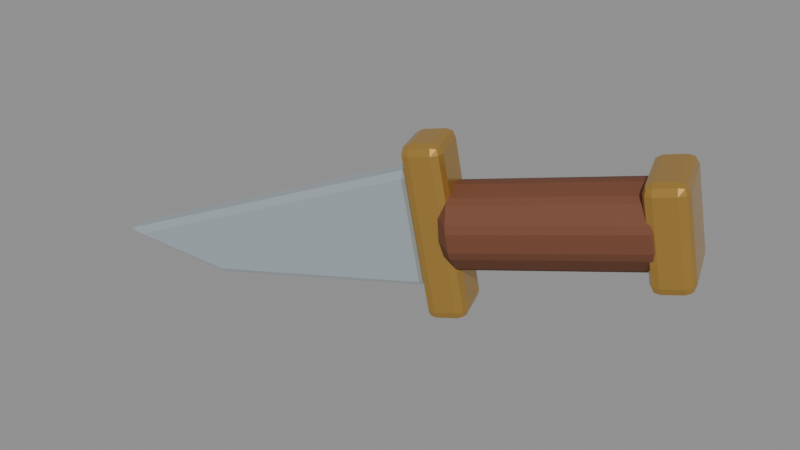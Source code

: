 # Source: knife.blend  (saved by Blender 5.2.44; exported with 4.5.12 LTS)
import bpy
from mathutils import Matrix  # noqa: F401  (used for matrix-valued properties, if any)

bpy.ops.wm.read_factory_settings(use_empty=True)
scene = bpy.context.scene
scene.name = 'Scene'

# ---- materials (node trees are filled in below, after node groups)
mat_knife_wrapped_leather = bpy.data.materials.new('Knife wrapped leather')
mat_knife_wrapped_leather.diffuse_color = (0.16, 0.055, 0.025, 1.0)
mat_knife_wrapped_leather.roughness = 0.78
mat_knife_brass_fittings = bpy.data.materials.new('Knife brass fittings')
mat_knife_brass_fittings.diffuse_color = (0.58, 0.34, 0.08, 1.0)
mat_knife_brass_fittings.roughness = 0.24
mat_knife_brass_fittings.metallic = 0.68
mat_knife_tempered_steel = bpy.data.materials.new('Knife tempered steel')
mat_knife_tempered_steel.diffuse_color = (0.58, 0.67, 0.72, 1.0)
mat_knife_tempered_steel.roughness = 0.16
mat_knife_tempered_steel.metallic = 0.62
mat_knife_bright_edge = bpy.data.materials.new('Knife bright edge')
mat_knife_bright_edge.diffuse_color = (0.74, 0.82, 0.86, 1.0)
mat_knife_bright_edge.roughness = 0.2
mat_knife_bright_edge.metallic = 0.68

# ---- material node trees
mat_knife_wrapped_leather.use_nodes = True; mat_knife_wrapped_leather.node_tree.nodes.clear()
_N = mat_knife_wrapped_leather.node_tree.nodes; _L = mat_knife_wrapped_leather.node_tree.links
n0 = _N.new('ShaderNodeBsdfPrincipled'); n0.name = 'Principled BSDF'; n0.location = (-200, 100)
n0.inputs[0].default_value = (0.16, 0.055, 0.025, 1.0)
n0.inputs[2].default_value = 0.78
n0.inputs[10].default_value = 0.005
n1 = _N.new('ShaderNodeOutputMaterial'); n1.name = 'Material Output'; n1.location = (200, 100)
_L.new(n0.outputs[0], n1.inputs[0])
n1.is_active_output = True
mat_knife_brass_fittings.use_nodes = True; mat_knife_brass_fittings.node_tree.nodes.clear()
_N = mat_knife_brass_fittings.node_tree.nodes; _L = mat_knife_brass_fittings.node_tree.links
n0 = _N.new('ShaderNodeBsdfPrincipled'); n0.name = 'Principled BSDF'; n0.location = (-200, 100)
n0.inputs[0].default_value = (0.58, 0.34, 0.08, 1.0)
n0.inputs[1].default_value = 0.68
n0.inputs[2].default_value = 0.24
n0.inputs[10].default_value = 0.005
n1 = _N.new('ShaderNodeOutputMaterial'); n1.name = 'Material Output'; n1.location = (200, 100)
_L.new(n0.outputs[0], n1.inputs[0])
n1.is_active_output = True
mat_knife_tempered_steel.use_nodes = True; mat_knife_tempered_steel.node_tree.nodes.clear()
_N = mat_knife_tempered_steel.node_tree.nodes; _L = mat_knife_tempered_steel.node_tree.links
n0 = _N.new('ShaderNodeBsdfPrincipled'); n0.name = 'Principled BSDF'; n0.location = (-200, 100)
n0.inputs[0].default_value = (0.58, 0.67, 0.72, 1.0)
n0.inputs[1].default_value = 0.62
n0.inputs[2].default_value = 0.16
n0.inputs[10].default_value = 0.005
n1 = _N.new('ShaderNodeOutputMaterial'); n1.name = 'Material Output'; n1.location = (200, 100)
_L.new(n0.outputs[0], n1.inputs[0])
n1.is_active_output = True
mat_knife_bright_edge.use_nodes = True; mat_knife_bright_edge.node_tree.nodes.clear()
_N = mat_knife_bright_edge.node_tree.nodes; _L = mat_knife_bright_edge.node_tree.links
n0 = _N.new('ShaderNodeBsdfPrincipled'); n0.name = 'Principled BSDF'; n0.location = (-200, 100)
n0.inputs[0].default_value = (0.74, 0.82, 0.86, 1.0)
n0.inputs[1].default_value = 0.68
n0.inputs[2].default_value = 0.2
n0.inputs[10].default_value = 0.005
n1 = _N.new('ShaderNodeOutputMaterial'); n1.name = 'Material Output'; n1.location = (200, 100)
_L.new(n0.outputs[0], n1.inputs[0])
n1.is_active_output = True

# ---- meshes
me_cylinder = bpy.data.meshes.new('Cylinder')
me_cylinder.from_pydata([(2.328e-10, 0.04238, -0.125), (-0.01141, 0.05129, -0.113), (0.01141, 0.05129, -0.113), (-2.328e-10, 0.04238, 0.125), (0.01141, 0.05129, 0.113), (-0.01141, 0.05129, 0.113), (0.02491, 0.03429, -0.125), (0.02092, 0.0482, -0.113), (0.03938, 0.03479, -0.113), (0.02491, 0.03429, 0.125), (0.03938, 0.03479, 0.113), (0.02092, 0.0482, 0.113), (0.04031, 0.0131, -0.125), (0.04525, 0.0267, -0.113), (0.05231, 0.004996, -0.113), (0.04031, 0.0131, 0.125), (0.05231, 0.004996, 0.113), (0.04525, 0.0267, 0.113), (0.04031, -0.0131, -0.125), (0.05231, -0.004996, -0.113), (0.04525, -0.0267, -0.113), (0.04031, -0.0131, 0.125), (0.04525, -0.0267, 0.113), (0.05231, -0.004996, 0.113), (0.02491, -0.03429, -0.125), (0.03938, -0.03479, -0.113), (0.02092, -0.0482, -0.113), (0.02491, -0.03429, 0.125), (0.02092, -0.0482, 0.113), (0.03938, -0.03479, 0.113), (-2.328e-10, -0.04238, -0.125), (0.01141, -0.05129, -0.113), (-0.01141, -0.05129, -0.113), (2.328e-10, -0.04238, 0.125), (-0.01141, -0.05129, 0.113), (0.01141, -0.05129, 0.113), (-0.02491, -0.03429, -0.125), (-0.02092, -0.0482, -0.113), (-0.03938, -0.03479, -0.113), (-0.02491, -0.03429, 0.125), (-0.03938, -0.03479, 0.113), (-0.02092, -0.0482, 0.113), (-0.04031, -0.0131, -0.125), (-0.04525, -0.0267, -0.113), (-0.05231, -0.004996, -0.113), (-0.04031, -0.0131, 0.125), (-0.05231, -0.004996, 0.113), (-0.04525, -0.0267, 0.113), (-0.04031, 0.0131, -0.125), (-0.05231, 0.004996, -0.113), (-0.04525, 0.0267, -0.113), (-0.04031, 0.0131, 0.125), (-0.04525, 0.0267, 0.113), (-0.05231, 0.004996, 0.113), (-0.02491, 0.03429, -0.125), (-0.03938, 0.03479, -0.113), (-0.02092, 0.0482, -0.113), (-0.02491, 0.03429, 0.125), (-0.02092, 0.0482, 0.113), (-0.03938, 0.03479, 0.113)], [], [(0, 1, 2), (3, 4, 5), (6, 7, 8), (9, 10, 11), (12, 13, 14), (15, 16, 17), (18, 19, 20), (21, 22, 23), (24, 25, 26), (27, 28, 29), (30, 31, 32), (33, 34, 35), (36, 37, 38), (39, 40, 41), (42, 43, 44), (45, 46, 47), (48, 49, 50), (51, 52, 53), (54, 55, 56), (57, 58, 59), (2, 7, 6, 0), (11, 4, 3, 9), (1, 5, 4, 2), (10, 8, 7, 11), (8, 13, 12, 6), (17, 10, 9, 15), (16, 14, 13, 17), (14, 19, 18, 12), (23, 16, 15, 21), (22, 20, 19, 23), (20, 25, 24, 18), (29, 22, 21, 27), (28, 26, 25, 29), (26, 31, 30, 24), (35, 28, 27, 33), (34, 32, 31, 35), (32, 37, 36, 30), (41, 34, 33, 39), (40, 38, 37, 41), (38, 43, 42, 36), (47, 40, 39, 45), (46, 44, 43, 47), (44, 49, 48, 42), (53, 46, 45, 51), (52, 50, 49, 53), (50, 55, 54, 48), (59, 52, 51, 57), (58, 56, 55, 59), (56, 1, 0, 54), (5, 58, 57, 3), (0, 6, 12, 18, 24, 30, 36, 42, 48, 54), (2, 4, 11, 7), (56, 58, 5, 1), (9, 3, 57, 51, 45, 39, 33, 27, 21, 15), (8, 10, 17, 13), (14, 16, 23, 19), (20, 22, 29, 25), (26, 28, 35, 31), (32, 34, 41, 37), (38, 40, 47, 43), (44, 46, 53, 49), (50, 52, 59, 55)])
_uv = me_cylinder.uv_layers.new(name='UVMap')
_uv.uv.foreach_set('vector', [0.75, 0.4349, 0.7002, 0.4738, 0.7998, 0.4738, 0.25, 0.4349, 0.2998, 0.4738, 0.2002, 0.4738, 0.8587, 0.3996, 0.8413, 0.4603, 0.9218, 0.4018, 0.3587, 0.3996, 0.4218, 0.4018, 0.3413, 0.4603, 0.9259, 0.3072, 0.9475, 0.3665, 0.9783, 0.2718, 0.4259, 0.3072, 0.4783, 0.2718, 0.4475, 0.3665, 0.9259, 0.1928, 0.9783, 0.2282, 0.9475, 0.1335, 0.4259, 0.1928, 0.4475, 0.1335, 0.4783, 0.2282, 0.8587, 0.1004, 0.9218, 0.0982, 0.8413, 0.03965, 0.3587, 0.1004, 0.3413, 0.03965, 0.4218, 0.0982, 0.75, 0.06506, 0.7998, 0.02618, 0.7002, 0.02618, 0.25, 0.06506, 0.2002, 0.02618, 0.2998, 0.02618, 0.6413, 0.1004, 0.6587, 0.03965, 0.5782, 0.0982, 0.1413, 0.1004, 0.07815, 0.0982, 0.1587, 0.03965, 0.5741, 0.1928, 0.5525, 0.1335, 0.5217, 0.2282, 0.07411, 0.1928, 0.02175, 0.2282, 0.05253, 0.1335, 0.5741, 0.3072, 0.5217, 0.2718, 0.5525, 0.3665, 0.07411, 0.3072, 0.05253, 0.3665, 0.02175, 0.2718, 0.6413, 0.3996, 0.5782, 0.4018, 0.6587, 0.4603, 0.1413, 0.3996, 0.1587, 0.4603, 0.07815, 0.4018, 0.7998, 0.4738, 0.8413, 0.4603, 0.8587, 0.3996, 0.75, 0.4349, 0.3413, 0.4603, 0.2998, 0.4738, 0.25, 0.4349, 0.3587, 0.3996, 0.0353, 0.524, 0.0353, 0.976, -7.451e-08, 0.976, -7.451e-08, 0.524, 0.8647, 0.976, 0.8647, 0.524, 0.9353, 0.524, 0.9353, 0.976, 0.9218, 0.4018, 0.9475, 0.3665, 0.9259, 0.3072, 0.8587, 0.3996, 0.4475, 0.3665, 0.4218, 0.4018, 0.3587, 0.3996, 0.4259, 0.3072, 0.7647, 0.976, 0.7647, 0.524, 0.8353, 0.524, 0.8353, 0.976, 0.9783, 0.2718, 0.9783, 0.2282, 0.9259, 0.1928, 0.9259, 0.3072, 0.4783, 0.2282, 0.4783, 0.2718, 0.4259, 0.3072, 0.4259, 0.1928, 0.6647, 0.976, 0.6647, 0.524, 0.7353, 0.524, 0.7353, 0.976, 0.9475, 0.1335, 0.9218, 0.0982, 0.8587, 0.1004, 0.9259, 0.1928, 0.4218, 0.0982, 0.4475, 0.1335, 0.4259, 0.1928, 0.3587, 0.1004, 0.5647, 0.976, 0.5647, 0.524, 0.6353, 0.524, 0.6353, 0.976, 0.8413, 0.03965, 0.7998, 0.02618, 0.75, 0.06506, 0.8587, 0.1004, 0.2998, 0.02618, 0.3413, 0.03965, 0.3587, 0.1004, 0.25, 0.06506, 0.4647, 0.976, 0.4647, 0.524, 0.5353, 0.524, 0.5353, 0.976, 0.7002, 0.02618, 0.6587, 0.03965, 0.6413, 0.1004, 0.75, 0.06506, 0.1587, 0.03965, 0.2002, 0.02618, 0.25, 0.06506, 0.1413, 0.1004, 0.3647, 0.976, 0.3647, 0.524, 0.4353, 0.524, 0.4353, 0.976, 0.5782, 0.0982, 0.5525, 0.1335, 0.5741, 0.1928, 0.6413, 0.1004, 0.05253, 0.1335, 0.07815, 0.0982, 0.1413, 0.1004, 0.07411, 0.1928, 0.2647, 0.976, 0.2647, 0.524, 0.3353, 0.524, 0.3353, 0.976, 0.5217, 0.2282, 0.5217, 0.2718, 0.5741, 0.3072, 0.5741, 0.1928, 0.02175, 0.2718, 0.02175, 0.2282, 0.07411, 0.1928, 0.07411, 0.3072, 0.1647, 0.976, 0.1647, 0.524, 0.2353, 0.524, 0.2353, 0.976, 0.5525, 0.3665, 0.5782, 0.4018, 0.6413, 0.3996, 0.5741, 0.3072, 0.07815, 0.4018, 0.05253, 0.3665, 0.07411, 0.3072, 0.1413, 0.3996, 0.0647, 0.976, 0.0647, 0.524, 0.1353, 0.524, 0.1353, 0.976, 0.6587, 0.4603, 0.7002, 0.4738, 0.75, 0.4349, 0.6413, 0.3996, 0.2002, 0.4738, 0.1587, 0.4603, 0.1413, 0.3996, 0.25, 0.4349, 0.75, 0.4349, 0.8587, 0.3996, 0.9259, 0.3072, 0.9259, 0.1928, 0.8587, 0.1004, 0.75, 0.06506, 0.6413, 0.1004, 0.5741, 0.1928, 0.5741, 0.3072, 0.6413, 0.3996, 0.9647, 0.524, 0.9647, 0.976, 0.9353, 0.976, 0.9353, 0.524, 0.0647, 0.524, 0.0647, 0.976, 0.0353, 0.976, 0.0353, 0.524, 0.3587, 0.3996, 0.25, 0.4349, 0.1413, 0.3996, 0.07411, 0.3072, 0.07411, 0.1928, 0.1413, 0.1004, 0.25, 0.06506, 0.3587, 0.1004, 0.4259, 0.1928, 0.4259, 0.3072, 0.8647, 0.524, 0.8647, 0.976, 0.8353, 0.976, 0.8353, 0.524, 0.7647, 0.524, 0.7647, 0.976, 0.7353, 0.976, 0.7353, 0.524, 0.6647, 0.524, 0.6647, 0.976, 0.6353, 0.976, 0.6353, 0.524, 0.5647, 0.524, 0.5647, 0.976, 0.5353, 0.976, 0.5353, 0.524, 0.4647, 0.524, 0.4647, 0.976, 0.4353, 0.976, 0.4353, 0.524, 0.3647, 0.524, 0.3647, 0.976, 0.3353, 0.976, 0.3353, 0.524, 0.2647, 0.524, 0.2647, 0.976, 0.2353, 0.976, 0.2353, 0.524, 0.1647, 0.524, 0.1647, 0.976, 0.1353, 0.976, 0.1353, 0.524])
me_cylinder.materials.append(mat_knife_wrapped_leather)
me_cylinder.update()
me_cube = bpy.data.meshes.new('Cube')
me_cube.from_pydata([(-0.098, -0.023, -0.025), (-0.098, -0.035, -0.013), (-0.11, -0.023, -0.013), (-0.098, -0.03149, -0.02149), (-0.1049, -0.02993, -0.01993), (-0.1065, -0.03149, -0.013), (-0.1065, -0.023, -0.02149), (-0.098, -0.035, 0.013), (-0.098, -0.023, 0.025), (-0.11, -0.023, 0.013), (-0.098, -0.03149, 0.02149), (-0.1049, -0.02993, 0.01993), (-0.1065, -0.023, 0.02149), (-0.1065, -0.03149, 0.013), (-0.098, 0.023, -0.025), (-0.11, 0.023, -0.013), (-0.098, 0.035, -0.013), (-0.1065, 0.023, -0.02149), (-0.1049, 0.02993, -0.01993), (-0.1065, 0.03149, -0.013), (-0.098, 0.03149, -0.02149), (-0.098, 0.023, 0.025), (-0.098, 0.035, 0.013), (-0.11, 0.023, 0.013), (-0.098, 0.03149, 0.02149), (-0.1049, 0.02993, 0.01993), (-0.1065, 0.03149, 0.013), (-0.1065, 0.023, 0.02149), (0.098, -0.023, -0.025), (0.11, -0.023, -0.013), (0.098, -0.035, -0.013), (0.1065, -0.023, -0.02149), (0.1049, -0.02993, -0.01993), (0.1065, -0.03149, -0.013), (0.098, -0.03149, -0.02149), (0.098, -0.023, 0.025), (0.098, -0.035, 0.013), (0.11, -0.023, 0.013), (0.098, -0.03149, 0.02149), (0.1049, -0.02993, 0.01993), (0.1065, -0.03149, 0.013), (0.1065, -0.023, 0.02149), (0.098, 0.023, -0.025), (0.098, 0.035, -0.013), (0.11, 0.023, -0.013), (0.098, 0.03149, -0.02149), (0.1049, 0.02993, -0.01993), (0.1065, 0.03149, -0.013), (0.1065, 0.023, -0.02149), (0.098, 0.023, 0.025), (0.11, 0.023, 0.013), (0.098, 0.035, 0.013), (0.1065, 0.023, 0.02149), (0.1049, 0.02993, 0.01993), (0.1065, 0.03149, 0.013), (0.098, 0.03149, 0.02149)], [], [(0, 3, 4, 6), (1, 5, 4, 3), (2, 6, 4, 5), (7, 10, 11, 13), (8, 12, 11, 10), (9, 13, 11, 12), (14, 17, 18, 20), (15, 19, 18, 17), (16, 20, 18, 19), (21, 24, 25, 27), (22, 26, 25, 24), (23, 27, 25, 26), (28, 31, 32, 34), (29, 33, 32, 31), (30, 34, 32, 33), (35, 38, 39, 41), (36, 40, 39, 38), (37, 41, 39, 40), (42, 45, 46, 48), (43, 47, 46, 45), (44, 48, 46, 47), (49, 52, 53, 55), (50, 54, 53, 52), (51, 55, 53, 54), (14, 0, 6, 17), (17, 6, 2, 15), (1, 7, 13, 5), (5, 13, 9, 2), (8, 21, 27, 12), (12, 27, 23, 9), (22, 16, 19, 26), (26, 19, 15, 23), (42, 14, 20, 45), (45, 20, 16, 43), (21, 49, 55, 24), (24, 55, 51, 22), (50, 44, 47, 54), (54, 47, 43, 51), (28, 42, 48, 31), (31, 48, 44, 29), (49, 35, 41, 52), (52, 41, 37, 50), (36, 30, 33, 40), (40, 33, 29, 37), (0, 28, 34, 3), (3, 34, 30, 1), (35, 8, 10, 38), (38, 10, 7, 36), (14, 42, 28, 0), (2, 9, 23, 15), (30, 36, 7, 1), (49, 21, 8, 35), (16, 22, 51, 43), (44, 50, 37, 29)])
_uv = me_cube.uv_layers.new(name='UVMap')
_uv.uv.foreach_set('vector', [0.1386, 0.7071, 0.1386, 0.75, 0.1308, 0.75, 0.125, 0.7071, 0.435, 0.9864, 0.435, 1.0, 0.4004, 1.0, 0.375, 0.9864, 0.435, 0.04286, 0.375, 0.04286, 0.375, 0.01811, 0.435, 0.0, 0.565, 0.9864, 0.625, 0.9864, 0.625, 0.9942, 0.565, 1.0, 0.8614, 0.7071, 0.875, 0.7071, 0.875, 0.7319, 0.8614, 0.75, 0.565, 0.04286, 0.565, 0.0, 0.5996, 0.0, 0.625, 0.04286, 0.1386, 0.5429, 0.125, 0.5429, 0.125, 0.5181, 0.1386, 0.5, 0.435, 0.2071, 0.435, 0.25, 0.3877, 0.2529, 0.375, 0.2071, 0.435, 0.2636, 0.375, 0.2636, 0.3877, 0.2529, 0.435, 0.25, 0.8614, 0.5429, 0.8614, 0.5, 0.8692, 0.5, 0.875, 0.5429, 0.565, 0.2636, 0.565, 0.25, 0.6123, 0.2409, 0.625, 0.2636, 0.565, 0.2071, 0.625, 0.2071, 0.6123, 0.2409, 0.565, 0.25, 0.3614, 0.7071, 0.375, 0.7071, 0.3835, 0.7459, 0.3682, 0.7568, 0.435, 0.7071, 0.435, 0.75, 0.3835, 0.7459, 0.375, 0.7071, 0.435, 0.7636, 0.3682, 0.7568, 0.3835, 0.7459, 0.435, 0.75, 0.6386, 0.7071, 0.6318, 0.7568, 0.6185, 0.744, 0.625, 0.7071, 0.565, 0.7636, 0.565, 0.75, 0.6185, 0.744, 0.6318, 0.7568, 0.565, 0.7071, 0.625, 0.7071, 0.6185, 0.744, 0.565, 0.75, 0.3614, 0.5429, 0.3682, 0.4932, 0.3815, 0.506, 0.375, 0.5429, 0.435, 0.4864, 0.435, 0.5, 0.3815, 0.506, 0.3682, 0.4932, 0.435, 0.5429, 0.375, 0.5429, 0.3815, 0.506, 0.435, 0.5, 0.6386, 0.5429, 0.625, 0.5429, 0.6165, 0.5041, 0.6318, 0.4932, 0.565, 0.5429, 0.565, 0.5, 0.6165, 0.5041, 0.625, 0.5429, 0.565, 0.4864, 0.6318, 0.4932, 0.6165, 0.5041, 0.565, 0.5, 0.1386, 0.5429, 0.1386, 0.7071, 0.125, 0.7071, 0.125, 0.5429, 0.375, 0.2071, 0.375, 0.04286, 0.435, 0.04286, 0.435, 0.2071, 0.435, 0.9864, 0.565, 0.9864, 0.565, 1.0, 0.435, 1.0, 0.435, 0.0, 0.565, 0.0, 0.565, 0.04286, 0.435, 0.04286, 0.8614, 0.7071, 0.8614, 0.5429, 0.875, 0.5429, 0.875, 0.7071, 0.625, 0.04286, 0.625, 0.2071, 0.565, 0.2071, 0.565, 0.04286, 0.565, 0.2636, 0.435, 0.2636, 0.435, 0.25, 0.565, 0.25, 0.565, 0.25, 0.435, 0.25, 0.435, 0.2071, 0.565, 0.2071, 0.3614, 0.5429, 0.1386, 0.5429, 0.1386, 0.5, 0.3682, 0.4932, 0.3682, 0.4932, 0.375, 0.2636, 0.435, 0.2636, 0.435, 0.4864, 0.8614, 0.5429, 0.6386, 0.5429, 0.6318, 0.4932, 0.8614, 0.5, 0.625, 0.2636, 0.6318, 0.4932, 0.565, 0.4864, 0.565, 0.2636, 0.565, 0.5429, 0.435, 0.5429, 0.435, 0.5, 0.565, 0.5, 0.565, 0.5, 0.435, 0.5, 0.435, 0.4864, 0.565, 0.4864, 0.3614, 0.7071, 0.3614, 0.5429, 0.375, 0.5429, 0.375, 0.7071, 0.375, 0.7071, 0.375, 0.5429, 0.435, 0.5429, 0.435, 0.7071, 0.6386, 0.5429, 0.6386, 0.7071, 0.625, 0.7071, 0.625, 0.5429, 0.625, 0.5429, 0.625, 0.7071, 0.565, 0.7071, 0.565, 0.5429, 0.565, 0.7636, 0.435, 0.7636, 0.435, 0.75, 0.565, 0.75, 0.565, 0.75, 0.435, 0.75, 0.435, 0.7071, 0.565, 0.7071, 0.1386, 0.7071, 0.3614, 0.7071, 0.3682, 0.7568, 0.1386, 0.75, 0.375, 0.9864, 0.3682, 0.7568, 0.435, 0.7636, 0.435, 0.9864, 0.6386, 0.7071, 0.8614, 0.7071, 0.8614, 0.75, 0.6318, 0.7568, 0.6318, 0.7568, 0.625, 0.9864, 0.565, 0.9864, 0.565, 0.7636, 0.1386, 0.5429, 0.3614, 0.5429, 0.3614, 0.7071, 0.1386, 0.7071, 0.435, 0.04286, 0.565, 0.04286, 0.565, 0.2071, 0.435, 0.2071, 0.435, 0.7636, 0.565, 0.7636, 0.565, 0.9864, 0.435, 0.9864, 0.6386, 0.5429, 0.8614, 0.5429, 0.8614, 0.7071, 0.6386, 0.7071, 0.435, 0.2636, 0.565, 0.2636, 0.565, 0.4864, 0.435, 0.4864, 0.435, 0.5429, 0.565, 0.5429, 0.565, 0.7071, 0.435, 0.7071])
me_cube.materials.append(mat_knife_brass_fittings)
me_cube.update()
me_cube_001 = bpy.data.meshes.new('Cube.001')
me_cube_001.from_pydata([(-0.053, -0.038, -0.025), (-0.053, -0.05, -0.013), (-0.065, -0.038, -0.013), (-0.053, -0.04649, -0.02149), (-0.05993, -0.04493, -0.01993), (-0.06149, -0.04649, -0.013), (-0.06149, -0.038, -0.02149), (-0.053, -0.05, 0.013), (-0.053, -0.038, 0.025), (-0.065, -0.038, 0.013), (-0.053, -0.04649, 0.02149), (-0.05993, -0.04493, 0.01993), (-0.06149, -0.038, 0.02149), (-0.06149, -0.04649, 0.013), (-0.053, 0.038, -0.025), (-0.065, 0.038, -0.013), (-0.053, 0.05, -0.013), (-0.06149, 0.038, -0.02149), (-0.05993, 0.04493, -0.01993), (-0.06149, 0.04649, -0.013), (-0.053, 0.04649, -0.02149), (-0.053, 0.038, 0.025), (-0.053, 0.05, 0.013), (-0.065, 0.038, 0.013), (-0.053, 0.04649, 0.02149), (-0.05993, 0.04493, 0.01993), (-0.06149, 0.04649, 0.013), (-0.06149, 0.038, 0.02149), (0.053, -0.038, -0.025), (0.065, -0.038, -0.013), (0.053, -0.05, -0.013), (0.06149, -0.038, -0.02149), (0.05993, -0.04493, -0.01993), (0.06149, -0.04649, -0.013), (0.053, -0.04649, -0.02149), (0.053, -0.038, 0.025), (0.053, -0.05, 0.013), (0.065, -0.038, 0.013), (0.053, -0.04649, 0.02149), (0.05993, -0.04493, 0.01993), (0.06149, -0.04649, 0.013), (0.06149, -0.038, 0.02149), (0.053, 0.038, -0.025), (0.053, 0.05, -0.013), (0.065, 0.038, -0.013), (0.053, 0.04649, -0.02149), (0.05993, 0.04493, -0.01993), (0.06149, 0.04649, -0.013), (0.06149, 0.038, -0.02149), (0.053, 0.038, 0.025), (0.065, 0.038, 0.013), (0.053, 0.05, 0.013), (0.06149, 0.038, 0.02149), (0.05993, 0.04493, 0.01993), (0.06149, 0.04649, 0.013), (0.053, 0.04649, 0.02149)], [], [(0, 3, 4, 6), (1, 5, 4, 3), (2, 6, 4, 5), (7, 10, 11, 13), (8, 12, 11, 10), (9, 13, 11, 12), (14, 17, 18, 20), (15, 19, 18, 17), (16, 20, 18, 19), (21, 24, 25, 27), (22, 26, 25, 24), (23, 27, 25, 26), (28, 31, 32, 34), (29, 33, 32, 31), (30, 34, 32, 33), (35, 38, 39, 41), (36, 40, 39, 38), (37, 41, 39, 40), (42, 45, 46, 48), (43, 47, 46, 45), (44, 48, 46, 47), (49, 52, 53, 55), (50, 54, 53, 52), (51, 55, 53, 54), (14, 0, 6, 17), (17, 6, 2, 15), (1, 7, 13, 5), (5, 13, 9, 2), (8, 21, 27, 12), (12, 27, 23, 9), (22, 16, 19, 26), (26, 19, 15, 23), (42, 14, 20, 45), (45, 20, 16, 43), (21, 49, 55, 24), (24, 55, 51, 22), (50, 44, 47, 54), (54, 47, 43, 51), (28, 42, 48, 31), (31, 48, 44, 29), (49, 35, 41, 52), (52, 41, 37, 50), (36, 30, 33, 40), (40, 33, 29, 37), (0, 28, 34, 3), (3, 34, 30, 1), (35, 8, 10, 38), (38, 10, 7, 36), (14, 42, 28, 0), (2, 9, 23, 15), (30, 36, 7, 1), (49, 21, 8, 35), (16, 22, 51, 43), (44, 50, 37, 29)])
_uv = me_cube_001.uv_layers.new(name='UVMap')
_uv.uv.foreach_set('vector', [0.1481, 0.72, 0.1481, 0.75, 0.1348, 0.75, 0.125, 0.72, 0.435, 0.9769, 0.435, 1.0, 0.4004, 1.0, 0.375, 0.9769, 0.435, 0.03, 0.375, 0.03, 0.375, 0.01268, 0.435, 0.0, 0.565, 0.9769, 0.625, 0.9769, 0.625, 0.9902, 0.565, 1.0, 0.8519, 0.72, 0.875, 0.72, 0.875, 0.7373, 0.8519, 0.75, 0.565, 0.03, 0.565, 0.0, 0.5996, 0.0, 0.625, 0.03, 0.1481, 0.53, 0.125, 0.53, 0.125, 0.5127, 0.1481, 0.5, 0.435, 0.22, 0.435, 0.25, 0.3877, 0.2549, 0.375, 0.22, 0.435, 0.2731, 0.375, 0.2731, 0.3877, 0.2549, 0.435, 0.25, 0.8519, 0.53, 0.8519, 0.5, 0.8652, 0.5, 0.875, 0.53, 0.565, 0.2731, 0.565, 0.25, 0.6123, 0.2437, 0.625, 0.2731, 0.565, 0.22, 0.625, 0.22, 0.6123, 0.2437, 0.565, 0.25, 0.3519, 0.72, 0.375, 0.72, 0.3835, 0.749, 0.3635, 0.7615, 0.435, 0.72, 0.435, 0.75, 0.3835, 0.749, 0.375, 0.72, 0.435, 0.7731, 0.3635, 0.7615, 0.3835, 0.749, 0.435, 0.75, 0.6481, 0.72, 0.6365, 0.7615, 0.6198, 0.7458, 0.625, 0.72, 0.565, 0.7731, 0.565, 0.75, 0.6198, 0.7458, 0.6365, 0.7615, 0.565, 0.72, 0.625, 0.72, 0.6198, 0.7458, 0.565, 0.75, 0.3519, 0.53, 0.3635, 0.4885, 0.3802, 0.5042, 0.375, 0.53, 0.435, 0.4769, 0.435, 0.5, 0.3802, 0.5042, 0.3635, 0.4885, 0.435, 0.53, 0.375, 0.53, 0.3802, 0.5042, 0.435, 0.5, 0.6481, 0.53, 0.625, 0.53, 0.6165, 0.501, 0.6365, 0.4885, 0.565, 0.53, 0.565, 0.5, 0.6165, 0.501, 0.625, 0.53, 0.565, 0.4769, 0.6365, 0.4885, 0.6165, 0.501, 0.565, 0.5, 0.1481, 0.53, 0.1481, 0.72, 0.125, 0.72, 0.125, 0.53, 0.375, 0.22, 0.375, 0.03, 0.435, 0.03, 0.435, 0.22, 0.435, 0.9769, 0.565, 0.9769, 0.565, 1.0, 0.435, 1.0, 0.435, 0.0, 0.565, 0.0, 0.565, 0.03, 0.435, 0.03, 0.8519, 0.72, 0.8519, 0.53, 0.875, 0.53, 0.875, 0.72, 0.625, 0.03, 0.625, 0.22, 0.565, 0.22, 0.565, 0.03, 0.565, 0.2731, 0.435, 0.2731, 0.435, 0.25, 0.565, 0.25, 0.565, 0.25, 0.435, 0.25, 0.435, 0.22, 0.565, 0.22, 0.3519, 0.53, 0.1481, 0.53, 0.1481, 0.5, 0.3635, 0.4885, 0.3635, 0.4885, 0.375, 0.2731, 0.435, 0.2731, 0.435, 0.4769, 0.8519, 0.53, 0.6481, 0.53, 0.6365, 0.4885, 0.8519, 0.5, 0.625, 0.2731, 0.6365, 0.4885, 0.565, 0.4769, 0.565, 0.2731, 0.565, 0.53, 0.435, 0.53, 0.435, 0.5, 0.565, 0.5, 0.565, 0.5, 0.435, 0.5, 0.435, 0.4769, 0.565, 0.4769, 0.3519, 0.72, 0.3519, 0.53, 0.375, 0.53, 0.375, 0.72, 0.375, 0.72, 0.375, 0.53, 0.435, 0.53, 0.435, 0.72, 0.6481, 0.53, 0.6481, 0.72, 0.625, 0.72, 0.625, 0.53, 0.625, 0.53, 0.625, 0.72, 0.565, 0.72, 0.565, 0.53, 0.565, 0.7731, 0.435, 0.7731, 0.435, 0.75, 0.565, 0.75, 0.565, 0.75, 0.435, 0.75, 0.435, 0.72, 0.565, 0.72, 0.1481, 0.72, 0.3519, 0.72, 0.3635, 0.7615, 0.1481, 0.75, 0.375, 0.9769, 0.3635, 0.7615, 0.435, 0.7731, 0.435, 0.9769, 0.6481, 0.72, 0.8519, 0.72, 0.8519, 0.75, 0.6365, 0.7615, 0.6365, 0.7615, 0.625, 0.9769, 0.565, 0.9769, 0.565, 0.7731, 0.1481, 0.53, 0.3519, 0.53, 0.3519, 0.72, 0.1481, 0.72, 0.435, 0.03, 0.565, 0.03, 0.565, 0.22, 0.435, 0.22, 0.435, 0.7731, 0.565, 0.7731, 0.565, 0.9769, 0.435, 0.9769, 0.6481, 0.53, 0.8519, 0.53, 0.8519, 0.72, 0.6481, 0.72, 0.435, 0.2731, 0.565, 0.2731, 0.565, 0.4769, 0.435, 0.4769, 0.435, 0.53, 0.565, 0.53, 0.565, 0.72, 0.435, 0.72])
me_cube_001.materials.append(mat_knife_brass_fittings)
me_cube_001.update()
me_knife_blade_mesh = bpy.data.meshes.new('Knife blade mesh')
me_knife_blade_mesh.from_pydata([(-0.07354, -0.01, -0.1529), (-0.067, -0.01, -0.145), (-0.06538, -0.018, -0.153), (0.067, -0.01, -0.145), (0.07456, -0.01, -0.153), (0.06655, -0.018, -0.153), (0.06, -0.01, -0.42), (0.0521, -0.018, -0.418), (-0.001457, -0.01, -0.5421), (0.003283, -0.018, -0.5238), (0.003352, -0.01, -0.5427), (-0.067, 0.01, -0.145), (-0.07354, 0.01, -0.1529), (-0.06538, 0.018, -0.153), (0.067, 0.01, -0.145), (0.06655, 0.018, -0.153), (0.07456, 0.01, -0.153), (0.06, 0.01, -0.42), (0.0521, 0.018, -0.418), (-0.001457, 0.01, -0.5421), (0.003352, 0.01, -0.5427), (0.003283, 0.018, -0.5238)], [], [(0, 1, 2), (3, 4, 5), (8, 9, 10), (11, 12, 13), (14, 15, 16), (19, 20, 21), (2, 9, 8, 0), (1, 3, 5, 2), (4, 6, 7, 5), (6, 10, 9, 7), (13, 15, 14, 11), (12, 19, 21, 13), (18, 21, 20, 17), (15, 18, 17, 16), (0, 12, 11, 1), (3, 14, 16, 4), (10, 20, 19, 8), (8, 19, 12, 0), (2, 5, 7, 9), (1, 11, 14, 3), (4, 16, 17, 6), (6, 17, 20, 10), (13, 21, 18, 15)])
me_knife_blade_mesh.polygons.foreach_set('material_index', [0, 0, 0, 0, 0, 0, 0, 0, 1, 1, 0, 0, 1, 1, 0, 0, 0, 0, 0, 0, 1, 1, 0])
me_knife_blade_mesh.materials.append(mat_knife_tempered_steel)
me_knife_blade_mesh.materials.append(mat_knife_bright_edge)
me_knife_blade_mesh.update()

# ---- objects
ob_hero_foraging_knife_tool = bpy.data.objects.new('Hero foraging knife tool', None)
ob_knife_geometry = bpy.data.objects.new('Knife geometry', None)
ob_knife_leather_handle = bpy.data.objects.new('Knife leather handle', me_cylinder)
ob_knife_guard = bpy.data.objects.new('Knife guard', me_cube)
ob_knife_pommel = bpy.data.objects.new('Knife pommel', me_cube_001)
ob_knife_blade = bpy.data.objects.new('Knife blade', me_knife_blade_mesh)

# ---- transforms, parenting, visibility, modifiers, constraints
ob_hero_foraging_knife_tool.location = (0.0, 0.0, 0.0)
ob_knife_geometry.parent = ob_hero_foraging_knife_tool
ob_knife_geometry.location = (0.0, 0.0, 0.0)
ob_knife_geometry.rotation_mode = 'QUATERNION'
ob_knife_geometry.rotation_quaternion = (0.7544, -0.1116, 0.633, 0.133)
ob_knife_leather_handle.parent = ob_knife_geometry
ob_knife_leather_handle.location = (0.0, 0.0, 0.015)
ob_knife_guard.parent = ob_knife_geometry
ob_knife_guard.location = (0.0, 0.0, -0.12)
ob_knife_pommel.parent = ob_knife_geometry
ob_knife_pommel.location = (0.0, 0.0, 0.145)
ob_knife_blade.parent = ob_knife_geometry
ob_knife_blade.location = (0.0, 0.0, 0.0)

# ---- collection membership
scene.collection.objects.link(ob_hero_foraging_knife_tool)
scene.collection.objects.link(ob_knife_geometry)
scene.collection.objects.link(ob_knife_leather_handle)
scene.collection.objects.link(ob_knife_guard)
scene.collection.objects.link(ob_knife_pommel)
scene.collection.objects.link(ob_knife_blade)

# ---- scene / render settings (as saved in the file)
scene.frame_start = 1; scene.frame_end = 250; scene.frame_set(1)
scene.render.engine = 'BLENDER_EEVEE_NEXT'
scene.render.bake_bias = 0.0
scene.render.bake_samples = 0
scene.render.compositor_device = 'GPU'
scene.eevee.use_volume_custom_range = False
scene.eevee.fast_gi_thickness_near = 0.1
scene.eevee.fast_gi_thickness_far = 0.0
scene.eevee.ray_tracing_options.screen_trace_thickness = 0.1
bpy.context.view_layer.update()

# ---- added for rendering (the .blend has no active camera and no usable light): camera, sun + grey world if the file has none
cam_auto = bpy.data.cameras.new('AutoCamera')
cam_auto.lens = 50.0
cam_auto.sensor_width = 36.0
cam_auto.clip_end = 1000.0
ob_auto_camera = bpy.data.objects.new('AutoCamera', cam_auto)
scene.collection.objects.link(ob_auto_camera)
ob_auto_camera.location = (0.585865, -0.952262, 0.565774)
ob_auto_camera.rotation_euler = (1.09748, -7.21219e-08, 0.694738)
scene.camera = ob_auto_camera
light_auto_sun = bpy.data.lights.new('AutoSun', 'SUN')
light_auto_sun.energy = 3.0
light_auto_sun.angle = 0.0523599
ob_auto_sun = bpy.data.objects.new('AutoSun', light_auto_sun)
scene.collection.objects.link(ob_auto_sun)
ob_auto_sun.rotation_euler = (0.872665, 0.174533, 0.523599)
if scene.world is None:
    world_auto = bpy.data.worlds.new('AutoWorld')
    world_auto.color = (0.3, 0.3, 0.3)
    scene.world = world_auto
bpy.context.view_layer.update()
